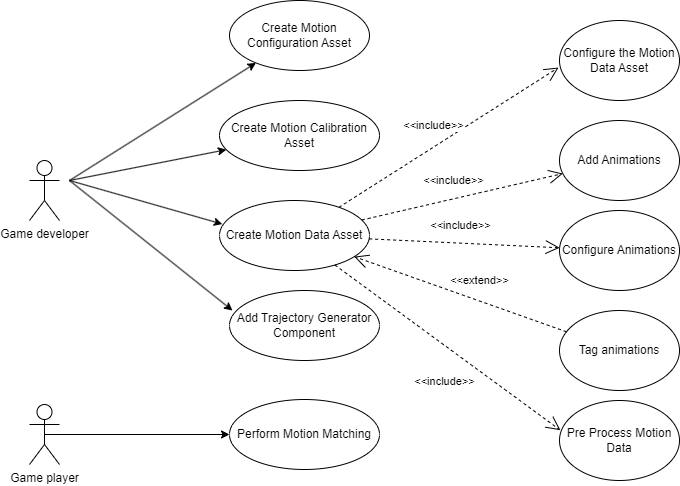

The diagram above was exported from draw.io. Its source (the exported page's mxGraphModel, read from the mxfile embedded in the PNG):
<mxGraphModel dx="810" dy="473" grid="1" gridSize="10" guides="1" tooltips="1" connect="1" arrows="1" fold="1" page="1" pageScale="1" pageWidth="850" pageHeight="1100" math="0" shadow="0">
  <root>
    <mxCell id="0" />
    <mxCell id="1" parent="0" />
    <mxCell id="6Ta-bzKY7oGN8emLKvym-1" value="Game developer" style="shape=umlActor;verticalLabelPosition=bottom;verticalAlign=top;html=1;" parent="1" vertex="1">
      <mxGeometry x="120" y="400" width="30" height="60" as="geometry" />
    </mxCell>
    <mxCell id="6Ta-bzKY7oGN8emLKvym-2" value="Create Motion Configuration Asset" style="ellipse;whiteSpace=wrap;html=1;" parent="1" vertex="1">
      <mxGeometry x="320" y="240" width="140" height="70" as="geometry" />
    </mxCell>
    <mxCell id="6Ta-bzKY7oGN8emLKvym-3" value="Create Motion Calibration&lt;br&gt;Asset" style="ellipse;whiteSpace=wrap;html=1;" parent="1" vertex="1">
      <mxGeometry x="310" y="340" width="160" height="70" as="geometry" />
    </mxCell>
    <mxCell id="6Ta-bzKY7oGN8emLKvym-4" value="Create Motion Data Asset" style="ellipse;whiteSpace=wrap;html=1;" parent="1" vertex="1">
      <mxGeometry x="310" y="440" width="150" height="70" as="geometry" />
    </mxCell>
    <mxCell id="6Ta-bzKY7oGN8emLKvym-5" value="Add Trajectory Generator&lt;br&gt;Component" style="ellipse;whiteSpace=wrap;html=1;" parent="1" vertex="1">
      <mxGeometry x="320" y="530" width="150" height="70" as="geometry" />
    </mxCell>
    <mxCell id="6Ta-bzKY7oGN8emLKvym-16" value="Configure the Motion Data Asset" style="ellipse;whiteSpace=wrap;html=1;" parent="1" vertex="1">
      <mxGeometry x="650" y="260" width="120" height="80" as="geometry" />
    </mxCell>
    <mxCell id="6Ta-bzKY7oGN8emLKvym-17" value="Add Animations" style="ellipse;whiteSpace=wrap;html=1;" parent="1" vertex="1">
      <mxGeometry x="650" y="360" width="120" height="80" as="geometry" />
    </mxCell>
    <mxCell id="6Ta-bzKY7oGN8emLKvym-18" value="Configure Animations" style="ellipse;whiteSpace=wrap;html=1;" parent="1" vertex="1">
      <mxGeometry x="650" y="450" width="120" height="80" as="geometry" />
    </mxCell>
    <mxCell id="6Ta-bzKY7oGN8emLKvym-19" value="Tag animations" style="ellipse;whiteSpace=wrap;html=1;" parent="1" vertex="1">
      <mxGeometry x="650" y="550" width="120" height="80" as="geometry" />
    </mxCell>
    <mxCell id="6Ta-bzKY7oGN8emLKvym-20" value="Pre Process Motion Data" style="ellipse;whiteSpace=wrap;html=1;" parent="1" vertex="1">
      <mxGeometry x="650" y="640" width="120" height="80" as="geometry" />
    </mxCell>
    <mxCell id="6Ta-bzKY7oGN8emLKvym-21" value="&amp;lt;&amp;lt;include&amp;gt;&amp;gt;" style="endArrow=open;endSize=12;dashed=1;html=1;rounded=0;entryX=-0.008;entryY=0.588;entryDx=0;entryDy=0;entryPerimeter=0;" parent="1" source="6Ta-bzKY7oGN8emLKvym-4" target="6Ta-bzKY7oGN8emLKvym-16" edge="1">
      <mxGeometry x="-0.0486" y="18" width="160" relative="1" as="geometry">
        <mxPoint x="340" y="430" as="sourcePoint" />
        <mxPoint x="500" y="430" as="targetPoint" />
        <mxPoint as="offset" />
      </mxGeometry>
    </mxCell>
    <mxCell id="6Ta-bzKY7oGN8emLKvym-22" value="&amp;lt;&amp;lt;include&amp;gt;&amp;gt;" style="endArrow=open;endSize=12;dashed=1;html=1;rounded=0;" parent="1" source="6Ta-bzKY7oGN8emLKvym-4" target="6Ta-bzKY7oGN8emLKvym-17" edge="1">
      <mxGeometry x="-0.0486" y="18" width="160" relative="1" as="geometry">
        <mxPoint x="450" y="447" as="sourcePoint" />
        <mxPoint x="659" y="317" as="targetPoint" />
        <mxPoint as="offset" />
      </mxGeometry>
    </mxCell>
    <mxCell id="6Ta-bzKY7oGN8emLKvym-23" value="&amp;lt;&amp;lt;include&amp;gt;&amp;gt;" style="endArrow=open;endSize=12;dashed=1;html=1;rounded=0;" parent="1" source="6Ta-bzKY7oGN8emLKvym-4" target="6Ta-bzKY7oGN8emLKvym-18" edge="1">
      <mxGeometry x="-0.0486" y="18" width="160" relative="1" as="geometry">
        <mxPoint x="460" y="457" as="sourcePoint" />
        <mxPoint x="662" y="420" as="targetPoint" />
        <mxPoint as="offset" />
      </mxGeometry>
    </mxCell>
    <mxCell id="6Ta-bzKY7oGN8emLKvym-24" value="&amp;lt;&amp;lt;include&amp;gt;&amp;gt;" style="endArrow=open;endSize=12;dashed=1;html=1;rounded=0;entryX=0.008;entryY=0.372;entryDx=0;entryDy=0;entryPerimeter=0;" parent="1" source="6Ta-bzKY7oGN8emLKvym-4" target="6Ta-bzKY7oGN8emLKvym-20" edge="1">
      <mxGeometry x="0.1223" y="-29" width="160" relative="1" as="geometry">
        <mxPoint x="470" y="467" as="sourcePoint" />
        <mxPoint x="661" y="492" as="targetPoint" />
        <mxPoint as="offset" />
      </mxGeometry>
    </mxCell>
    <mxCell id="6Ta-bzKY7oGN8emLKvym-25" value="&amp;lt;&amp;lt;extend&amp;gt;&amp;gt;" style="endArrow=open;endSize=12;dashed=1;html=1;rounded=0;" parent="1" source="6Ta-bzKY7oGN8emLKvym-19" target="6Ta-bzKY7oGN8emLKvym-4" edge="1">
      <mxGeometry x="-0.1192" y="-19" width="160" relative="1" as="geometry">
        <mxPoint x="470" y="488" as="sourcePoint" />
        <mxPoint x="660" y="497" as="targetPoint" />
        <mxPoint as="offset" />
      </mxGeometry>
    </mxCell>
    <mxCell id="Vb_TDX-lVL2irOevHvmA-6" style="edgeStyle=orthogonalEdgeStyle;rounded=0;orthogonalLoop=1;jettySize=auto;html=1;exitX=0.5;exitY=0.5;exitDx=0;exitDy=0;exitPerimeter=0;entryX=0;entryY=0.5;entryDx=0;entryDy=0;" edge="1" parent="1" source="Vb_TDX-lVL2irOevHvmA-1" target="Vb_TDX-lVL2irOevHvmA-3">
      <mxGeometry relative="1" as="geometry" />
    </mxCell>
    <mxCell id="Vb_TDX-lVL2irOevHvmA-1" value="Game player" style="shape=umlActor;verticalLabelPosition=bottom;verticalAlign=top;html=1;" vertex="1" parent="1">
      <mxGeometry x="120" y="644" width="30" height="60" as="geometry" />
    </mxCell>
    <mxCell id="Vb_TDX-lVL2irOevHvmA-3" value="Perform Motion Matching" style="ellipse;whiteSpace=wrap;html=1;" vertex="1" parent="1">
      <mxGeometry x="320" y="639" width="150" height="70" as="geometry" />
    </mxCell>
    <mxCell id="Vb_TDX-lVL2irOevHvmA-9" value="" style="endArrow=classic;html=1;rounded=0;" edge="1" parent="1" target="6Ta-bzKY7oGN8emLKvym-2">
      <mxGeometry width="50" height="50" relative="1" as="geometry">
        <mxPoint x="160" y="420" as="sourcePoint" />
        <mxPoint x="430" y="400" as="targetPoint" />
      </mxGeometry>
    </mxCell>
    <mxCell id="Vb_TDX-lVL2irOevHvmA-10" value="" style="endArrow=classic;html=1;rounded=0;" edge="1" parent="1" target="6Ta-bzKY7oGN8emLKvym-3">
      <mxGeometry width="50" height="50" relative="1" as="geometry">
        <mxPoint x="160" y="420" as="sourcePoint" />
        <mxPoint x="356" y="312" as="targetPoint" />
      </mxGeometry>
    </mxCell>
    <mxCell id="Vb_TDX-lVL2irOevHvmA-11" value="" style="endArrow=classic;html=1;rounded=0;entryX=0.019;entryY=0.337;entryDx=0;entryDy=0;entryPerimeter=0;" edge="1" parent="1" target="6Ta-bzKY7oGN8emLKvym-4">
      <mxGeometry width="50" height="50" relative="1" as="geometry">
        <mxPoint x="160" y="420" as="sourcePoint" />
        <mxPoint x="327" y="399" as="targetPoint" />
      </mxGeometry>
    </mxCell>
    <mxCell id="Vb_TDX-lVL2irOevHvmA-12" value="" style="endArrow=classic;html=1;rounded=0;entryX=0.02;entryY=0.286;entryDx=0;entryDy=0;entryPerimeter=0;" edge="1" parent="1" target="6Ta-bzKY7oGN8emLKvym-5">
      <mxGeometry width="50" height="50" relative="1" as="geometry">
        <mxPoint x="160" y="420" as="sourcePoint" />
        <mxPoint x="323" y="474" as="targetPoint" />
      </mxGeometry>
    </mxCell>
  </root>
</mxGraphModel>